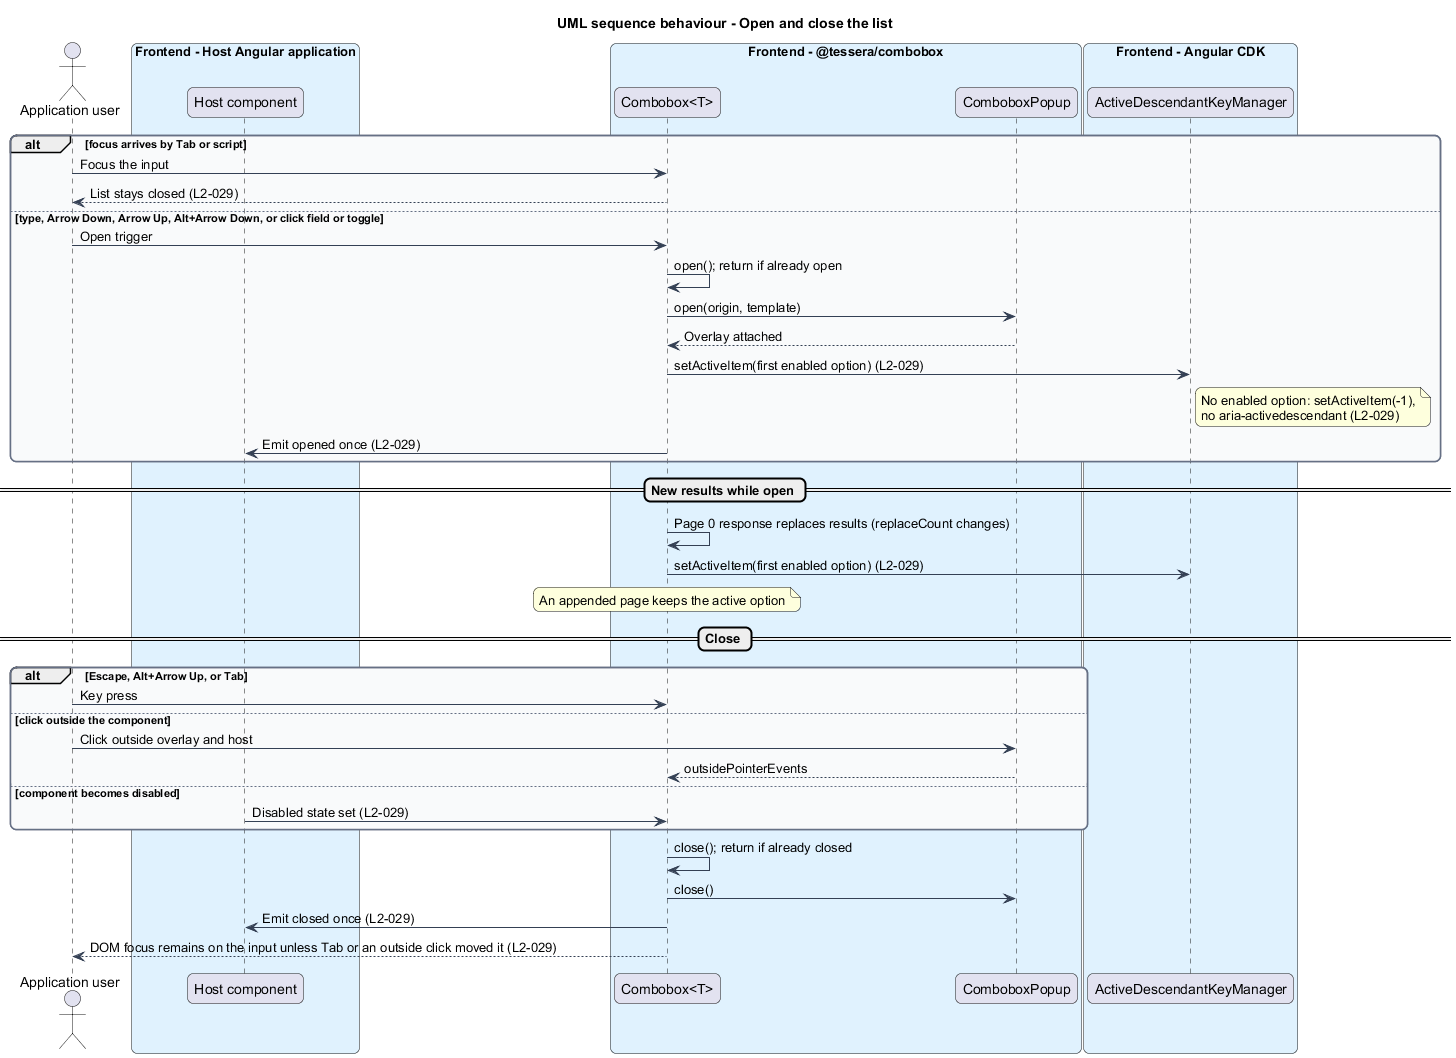

The diagram above was rendered by PlantUML. Its source (embedded in the PNG):
@startuml
title UML sequence behaviour - Open and close the list
skinparam backgroundColor #FFFFFF
skinparam shadowing false
skinparam roundcorner 12
skinparam defaultFontName Arial
skinparam ArrowColor #344054
skinparam rectangle {
  BorderColor #344054
  FontColor #101828
}
skinparam package {
  BorderColor #667085
  FontColor #101828
  BackgroundColor #F9FAFB
}
actor "Application user" as user
box "Frontend - Host Angular application" #E0F2FE
  participant "Host component" as host
end box
box "Frontend - @tessera/combobox" #E0F2FE
  participant "Combobox<T>" as combo
  participant "ComboboxPopup" as popup
end box
box "Frontend - Angular CDK" #E0F2FE
  participant "ActiveDescendantKeyManager" as keys
end box

alt focus arrives by Tab or script
  user -> combo : Focus the input
  combo --> user : List stays closed (L2-029)
else type, Arrow Down, Arrow Up, Alt+Arrow Down, or click field or toggle
  user -> combo : Open trigger
  combo -> combo : open(); return if already open
  combo -> popup : open(origin, template)
  popup --> combo : Overlay attached
  combo -> keys : setActiveItem(first enabled option) (L2-029)
  note right of keys
    No enabled option: setActiveItem(-1),
    no aria-activedescendant (L2-029)
  end note
  combo -> host : Emit opened once (L2-029)
end
== New results while open ==
combo -> combo : Page 0 response replaces results (replaceCount changes)
combo -> keys : setActiveItem(first enabled option) (L2-029)
note over combo
  An appended page keeps the active option
end note
== Close ==
alt Escape, Alt+Arrow Up, or Tab
  user -> combo : Key press
else click outside the component
  user -> popup : Click outside overlay and host
  popup --> combo : outsidePointerEvents
else component becomes disabled
  host -> combo : Disabled state set (L2-029)
end
combo -> combo : close(); return if already closed
combo -> popup : close()
combo -> host : Emit closed once (L2-029)
combo --> user : DOM focus remains on the input unless Tab or an outside click moved it (L2-029)
@enduml